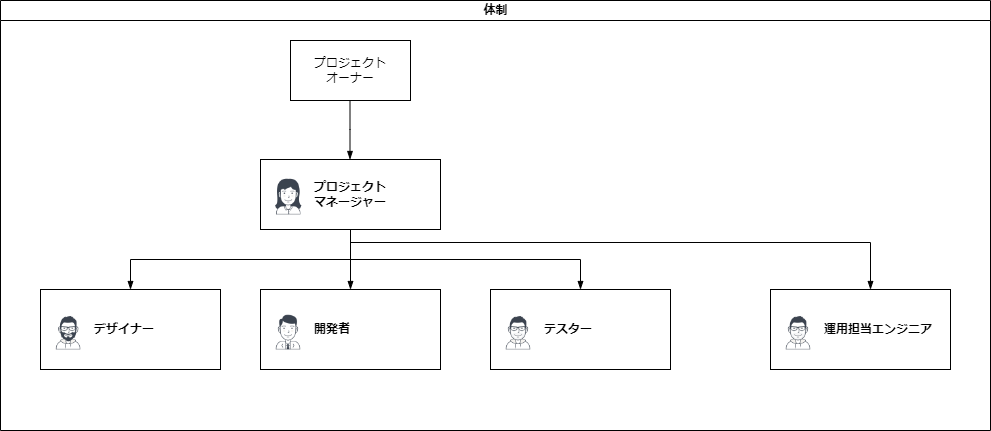

The diagram above was exported from draw.io. Its source (the exported page's mxGraphModel, read from the mxfile embedded in the PNG):
<mxGraphModel dx="878" dy="597" grid="1" gridSize="10" guides="1" tooltips="1" connect="1" arrows="1" fold="1" page="1" pageScale="1" pageWidth="827" pageHeight="1169" math="0" shadow="0">
  <root>
    <mxCell id="0" />
    <mxCell id="1" parent="0" />
    <mxCell id="dNxyNK7c78bLwvsdeMH5-11" value="体制" style="swimlane;html=1;startSize=20;horizontal=1;containerType=tree;glass=0;" parent="1" vertex="1">
      <mxGeometry x="40" y="80" width="990" height="430" as="geometry" />
    </mxCell>
    <UserObject label="プロジェクト&lt;br&gt;マネージャー" name="Tessa Miller" position="CFO" location="Office 1" email="me@example.com" placeholders="1" id="dNxyNK7c78bLwvsdeMH5-12">
      <mxCell style="label;image=https://cdn3.iconfinder.com/data/icons/user-avatars-1/512/users-3-128.png;whiteSpace=wrap;html=1;rounded=0;glass=0;treeMoving=1;treeFolding=1;" parent="dNxyNK7c78bLwvsdeMH5-11" vertex="1">
        <mxGeometry x="260" y="159" width="180" height="70" as="geometry" />
      </mxCell>
    </UserObject>
    <mxCell id="dNxyNK7c78bLwvsdeMH5-13" value="" style="endArrow=blockThin;endFill=1;fontSize=11;edgeStyle=elbowEdgeStyle;elbow=vertical;rounded=0;" parent="dNxyNK7c78bLwvsdeMH5-11" source="dNxyNK7c78bLwvsdeMH5-12" target="dNxyNK7c78bLwvsdeMH5-14" edge="1">
      <mxGeometry relative="1" as="geometry" />
    </mxCell>
    <UserObject label="デザイナー" name="Edward Morrison" position="Brand Manager" location="Office 2" email="me@example.com" placeholders="1" id="dNxyNK7c78bLwvsdeMH5-14">
      <mxCell style="label;image=https://cdn3.iconfinder.com/data/icons/user-avatars-1/512/users-10-3-128.png;whiteSpace=wrap;html=1;rounded=0;glass=0;treeFolding=1;treeMoving=1;" parent="dNxyNK7c78bLwvsdeMH5-11" vertex="1" collapsed="1">
        <mxGeometry x="40" y="289" width="180" height="80" as="geometry" />
      </mxCell>
    </UserObject>
    <mxCell id="dNxyNK7c78bLwvsdeMH5-15" value="" style="endArrow=blockThin;endFill=1;fontSize=11;edgeStyle=elbowEdgeStyle;elbow=vertical;rounded=0;" parent="dNxyNK7c78bLwvsdeMH5-11" source="dNxyNK7c78bLwvsdeMH5-12" target="dNxyNK7c78bLwvsdeMH5-16" edge="1">
      <mxGeometry relative="1" as="geometry" />
    </mxCell>
    <UserObject label="開発者" name="Evan Valet" position="HR Director" location="Office 4" email="me@example.com" placeholders="1" id="dNxyNK7c78bLwvsdeMH5-16">
      <mxCell style="label;image=https://cdn3.iconfinder.com/data/icons/user-avatars-1/512/users-9-2-128.png;whiteSpace=wrap;html=1;rounded=0;glass=0;treeFolding=1;treeMoving=1;" parent="dNxyNK7c78bLwvsdeMH5-11" vertex="1">
        <mxGeometry x="260" y="289" width="180" height="80" as="geometry" />
      </mxCell>
    </UserObject>
    <mxCell id="dNxyNK7c78bLwvsdeMH5-17" value="" style="endArrow=blockThin;endFill=1;fontSize=11;edgeStyle=elbowEdgeStyle;elbow=vertical;rounded=0;" parent="dNxyNK7c78bLwvsdeMH5-11" source="dNxyNK7c78bLwvsdeMH5-12" target="dNxyNK7c78bLwvsdeMH5-18" edge="1">
      <mxGeometry relative="1" as="geometry" />
    </mxCell>
    <UserObject label="テスター" name="Alison Donovan" position="System Admin" location="Office 3" email="me@example.com" placeholders="1" id="dNxyNK7c78bLwvsdeMH5-18">
      <mxCell style="label;image=https://cdn3.iconfinder.com/data/icons/user-avatars-1/512/users-2-128.png;whiteSpace=wrap;html=1;rounded=0;glass=0;" parent="dNxyNK7c78bLwvsdeMH5-11" vertex="1">
        <mxGeometry x="490" y="289" width="180" height="80" as="geometry" />
      </mxCell>
    </UserObject>
    <mxCell id="1TJeJ9NhTkQX4eA46a6n-2" value="" style="endArrow=blockThin;endFill=1;fontSize=11;edgeStyle=elbowEdgeStyle;elbow=vertical;rounded=0;" edge="1" parent="dNxyNK7c78bLwvsdeMH5-11">
      <mxGeometry relative="1" as="geometry">
        <mxPoint x="349.5" y="99" as="sourcePoint" />
        <mxPoint x="349.5" y="159" as="targetPoint" />
      </mxGeometry>
    </mxCell>
    <UserObject label="運用担当エンジニア" name="Alison Donovan" position="System Admin" location="Office 3" email="me@example.com" placeholders="1" id="1TJeJ9NhTkQX4eA46a6n-3">
      <mxCell style="label;image=https://cdn3.iconfinder.com/data/icons/user-avatars-1/512/users-2-128.png;whiteSpace=wrap;html=1;rounded=0;glass=0;" vertex="1" parent="dNxyNK7c78bLwvsdeMH5-11">
        <mxGeometry x="770" y="289" width="180" height="80" as="geometry" />
      </mxCell>
    </UserObject>
    <mxCell id="1TJeJ9NhTkQX4eA46a6n-4" value="" style="endArrow=blockThin;endFill=1;fontSize=11;edgeStyle=elbowEdgeStyle;elbow=vertical;rounded=0;" edge="1" parent="dNxyNK7c78bLwvsdeMH5-11">
      <mxGeometry relative="1" as="geometry">
        <mxPoint x="350" y="242" as="sourcePoint" />
        <mxPoint x="870" y="289" as="targetPoint" />
        <Array as="points">
          <mxPoint x="620" y="242" />
        </Array>
      </mxGeometry>
    </mxCell>
    <mxCell id="1TJeJ9NhTkQX4eA46a6n-5" value="プロジェクト&lt;br&gt;オーナー" style="rounded=0;whiteSpace=wrap;html=1;" vertex="1" parent="dNxyNK7c78bLwvsdeMH5-11">
      <mxGeometry x="290" y="40" width="120" height="60" as="geometry" />
    </mxCell>
  </root>
</mxGraphModel>